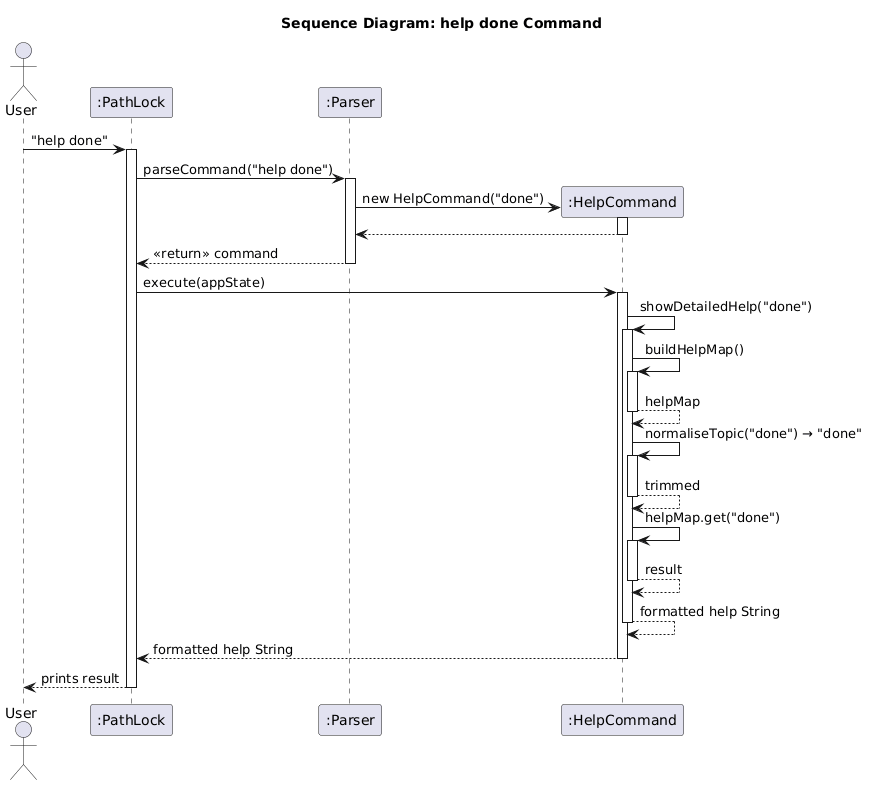

The diagram above was rendered by PlantUML. Its source (embedded in the PNG):
@startuml
title Sequence Diagram: help done Command

actor User
participant ":PathLock" as PL
participant ":Parser" as P
participant ":HelpCommand" as HC

User -> PL : "help done"
activate PL

PL -> P : parseCommand("help done")
activate P

create HC
P -> HC: new HelpCommand("done")
activate HC

HC --> P
deactivate

P --> PL: <<return>> command
deactivate

PL -> HC : execute(appState)
activate HC

HC -> HC : showDetailedHelp("done")
activate HC

HC -> HC : buildHelpMap()
activate HC

HC --> HC : helpMap
deactivate

HC -> HC : normaliseTopic("done") → "done"
activate HC

HC --> HC: trimmed
deactivate

HC -> HC : helpMap.get("done")
activate HC

HC --> HC : result
deactivate

HC --> HC : formatted help String
deactivate

HC --> PL : formatted help String
deactivate

PL --> User : prints result
deactivate
@enduml